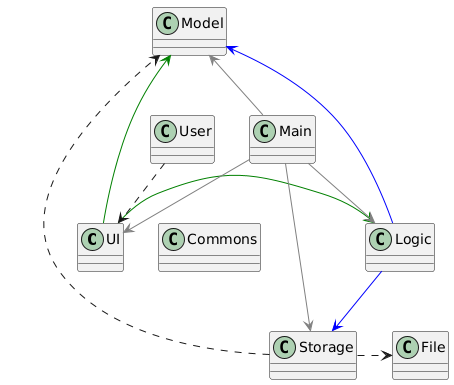

The diagram above was rendered by PlantUML. Its source (embedded in the PNG):
@startuml
UI -[#green]> Logic
UI -right[#green]-> Model
Logic -[#blue]-> Storage
Logic -down[#blue]-> Model
Main -[#grey]-> UI
Main -[#grey]-> Logic
Main -[#grey]-> Storage
Main -up[#grey]-> Model
Main -down[hidden]-> Commons

Storage .> Model
Storage .>File
User ..> UI
@enduml